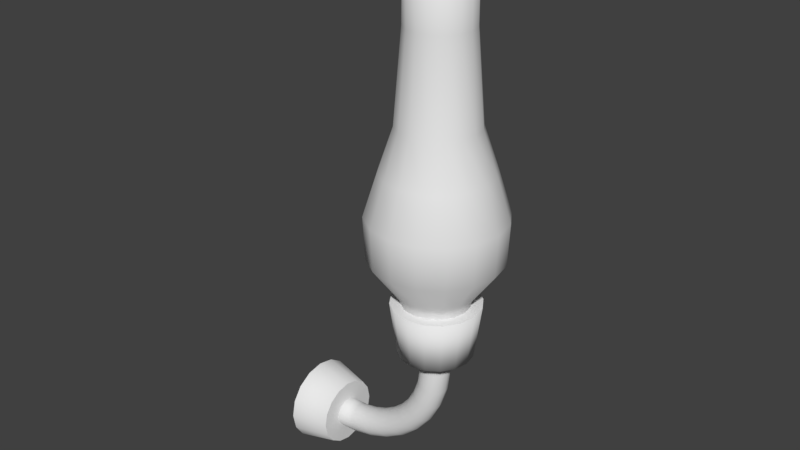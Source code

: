 # Source: WallLamp.blend  (saved by Blender 2.77.0; exported with 4.5.12 LTS)
import bpy
from mathutils import Matrix  # noqa: F401  (used for matrix-valued properties, if any)

bpy.ops.wm.read_factory_settings(use_empty=True)
scene = bpy.context.scene
scene.name = 'Scene'

# ---- collections
col_collection_1 = bpy.data.collections.new('Collection 1'); scene.collection.children.link(col_collection_1)

# ---- world
world_world = bpy.data.worlds.new('World'); scene.world = world_world
world_world.color = (0.05088, 0.05088, 0.05088)
world_world.use_sun_shadow = False
world_world.sun_shadow_jitter_overblur = 0.0
world_world.cycles.sampling_method = 'MANUAL'

# ---- meshes
me_003 = bpy.data.meshes.new('Цилиндр.003')
me_003.from_pydata([(6.235e-09, 0.8326, -0.2225), (0.0, 1.0, 1.0), (0.3186, 0.7692, -0.2225), (0.3827, 0.9239, 1.0), (0.5888, 0.5888, -0.2225), (0.7071, 0.7071, 1.0), (0.7692, 0.3186, -0.2225), (0.9239, 0.3827, 1.0), (0.8326, -3.452e-08, -0.2225), (1.0, -4.371e-08, 1.0), (0.7692, -0.3186, -0.2225), (0.9239, -0.3827, 1.0), (0.5888, -0.5888, -0.2225), (0.7071, -0.7071, 1.0), (0.3186, -0.7692, -0.2225), (0.3827, -0.9239, 1.0), (1.32e-07, -0.8326, -0.2225), (1.51e-07, -1.0, 1.0), (-0.3186, -0.7692, -0.2225), (-0.3827, -0.9239, 1.0), (-0.5888, -0.5888, -0.2225), (-0.7071, -0.7071, 1.0), (-0.7692, -0.3186, -0.2225), (-0.9239, -0.3827, 1.0), (-0.8326, 1.18e-08, -0.2225), (-1.0, 1.192e-08, 1.0), (-0.7692, 0.3186, -0.2225), (-0.9239, 0.3827, 1.0), (-0.5888, 0.5888, -0.2225), (-0.7071, 0.7071, 1.0), (-0.3186, 0.7692, -0.2225), (-0.3827, 0.9239, 1.0), (4.807e-08, 0.3397, -0.2225), (0.13, 0.3138, -0.2225), (0.2402, 0.2402, -0.2225), (0.3138, 0.13, -0.2225), (0.3397, -7.467e-09, -0.2225), (0.3138, -0.13, -0.2225), (0.2402, -0.2402, -0.2225), (0.13, -0.3138, -0.2225), (9.936e-08, -0.3397, -0.2225), (-0.13, -0.3138, -0.2225), (-0.2402, -0.2402, -0.2225), (-0.3138, -0.13, -0.2225), (-0.3397, 1.143e-08, -0.2225), (-0.3138, 0.13, -0.2225), (-0.2402, 0.2402, -0.2225), (-0.13, 0.3138, -0.2225), (5.291e-08, 0.3397, -0.7024), (0.13, 0.3138, -0.7024), (0.2402, 0.2402, -0.7024), (0.3138, 0.13, -0.7024), (0.3397, -7.467e-09, -0.7024), (0.3138, -0.13, -0.7024), (0.2402, -0.2402, -0.7024), (0.13, -0.3138, -0.7024), (1.042e-07, -0.3397, -0.7024), (-0.13, -0.3138, -0.7024), (-0.2402, -0.2402, -0.7024), (-0.3138, -0.13, -0.7024), (-0.3397, 1.143e-08, -0.7024), (-0.3138, 0.13, -0.7024), (-0.2402, 0.2402, -0.7024), (-0.13, 0.3138, -0.7024), (-0.05924, 0.3397, -1.136), (0.06877, 0.3138, -1.159), (0.1773, 0.2402, -1.178), (0.2498, 0.13, -1.191), (0.2753, -1.381e-07, -1.195), (0.2498, -0.13, -1.191), (0.1773, -0.2402, -1.178), (0.06877, -0.3138, -1.159), (-0.05924, -0.3397, -1.136), (-0.1872, -0.3138, -1.114), (-0.2958, -0.2402, -1.094), (-0.3683, -0.13, -1.082), (-0.3937, -1.322e-07, -1.077), (-0.3683, 0.13, -1.082), (-0.2958, 0.2402, -1.094), (-0.1872, 0.3138, -1.114), (-0.1929, 0.3397, -1.553), (-0.07075, 0.3138, -1.598), (0.03279, 0.2402, -1.635), (0.102, 0.13, -1.66), (0.1263, -2.825e-07, -1.669), (0.102, -0.13, -1.66), (0.03279, -0.2402, -1.635), (-0.07075, -0.3138, -1.598), (-0.1929, -0.3397, -1.553), (-0.315, -0.3138, -1.509), (-0.4186, -0.2402, -1.471), (-0.4878, -0.13, -1.446), (-0.5121, -2.865e-07, -1.437), (-0.4878, 0.13, -1.446), (-0.4186, 0.2402, -1.471), (-0.315, 0.3138, -1.509), (-0.3969, 0.3397, -1.94), (-0.2843, 0.3138, -2.005), (-0.1889, 0.2402, -2.06), (-0.1252, 0.13, -2.097), (-0.1028, -4.419e-07, -2.11), (-0.1252, -0.13, -2.097), (-0.1889, -0.2402, -2.06), (-0.2843, -0.3138, -2.005), (-0.3969, -0.3397, -1.94), (-0.5095, -0.3138, -1.875), (-0.6049, -0.2402, -1.82), (-0.6687, -0.13, -1.783), (-0.6911, -4.522e-07, -1.771), (-0.6687, 0.13, -1.783), (-0.6049, 0.2402, -1.82), (-0.5095, 0.3138, -1.875), (-0.6651, 0.3397, -2.286), (-0.5655, 0.3138, -2.37), (-0.4811, 0.2402, -2.441), (-0.4247, 0.13, -2.488), (-0.4049, -6.169e-07, -2.505), (-0.4247, -0.13, -2.488), (-0.4811, -0.2402, -2.441), (-0.5655, -0.3138, -2.37), (-0.6651, -0.3397, -2.286), (-0.7647, -0.3138, -2.203), (-0.8491, -0.2402, -2.132), (-0.9055, -0.13, -2.085), (-0.9253, -6.298e-07, -2.068), (-0.9055, 0.13, -2.085), (-0.8491, 0.2402, -2.132), (-0.7647, 0.3138, -2.203), (-0.9893, 0.3397, -2.581), (-0.9057, 0.3138, -2.68), (-0.8349, 0.2402, -2.765), (-0.7876, 0.13, -2.821), (-0.771, -8.078e-07, -2.841), (-0.7876, -0.13, -2.821), (-0.8349, -0.2402, -2.765), (-0.9057, -0.3138, -2.68), (-0.9893, -0.3397, -2.581), (-1.073, -0.3138, -2.481), (-1.144, -0.2402, -2.397), (-1.191, -0.13, -2.34), (-1.208, -8.196e-07, -2.32), (-1.191, 0.13, -2.34), (-1.144, 0.2402, -2.397), (-1.073, 0.3138, -2.481), (-1.36, 0.3397, -2.814), (-1.295, 0.3138, -2.927), (-1.24, 0.2402, -3.022), (-1.203, 0.13, -3.086), (-1.19, -1.014e-06, -3.108), (-1.203, -0.13, -3.086), (-1.24, -0.2402, -3.022), (-1.295, -0.3138, -2.927), (-1.36, -0.3397, -2.814), (-1.425, -0.3138, -2.702), (-1.48, -0.2402, -2.606), (-1.517, -0.13, -2.542), (-1.529, -1.021e-06, -2.52), (-1.517, 0.13, -2.542), (-1.48, 0.2402, -2.606), (-1.425, 0.3138, -2.702), (-1.765, 0.3397, -2.98), (-1.72, 0.3138, -3.102), (-1.683, 0.2402, -3.205), (-1.658, 0.13, -3.275), (-1.649, -1.236e-06, -3.299), (-1.658, -0.13, -3.275), (-1.683, -0.2402, -3.205), (-1.72, -0.3138, -3.102), (-1.765, -0.3397, -2.98), (-1.809, -0.3138, -2.858), (-1.847, -0.2402, -2.754), (-1.872, -0.13, -2.685), (-1.881, -1.234e-06, -2.66), (-1.872, 0.13, -2.685), (-1.847, 0.2402, -2.754), (-1.809, 0.3138, -2.858), (-2.193, 0.3397, -3.072), (-2.17, 0.3138, -3.2), (-2.151, 0.2402, -3.309), (-2.138, 0.13, -3.381), (-2.134, -1.471e-06, -3.407), (-2.138, -0.13, -3.381), (-2.151, -0.2402, -3.309), (-2.17, -0.3138, -3.2), (-2.193, -0.3397, -3.072), (-2.215, -0.3138, -2.944), (-2.234, -0.2402, -2.836), (-2.247, -0.13, -2.763), (-2.252, -1.457e-06, -2.738), (-2.247, 0.13, -2.763), (-2.234, 0.2402, -2.836), (-2.215, 0.3138, -2.944), (-2.63, 0.3397, -3.089), (-2.63, 0.3138, -3.219), (-2.63, 0.2402, -3.33), (-2.63, 0.13, -3.403), (-2.63, -1.718e-06, -3.429), (-2.63, -0.13, -3.403), (-2.63, -0.2402, -3.33), (-2.63, -0.3138, -3.219), (-2.63, -0.3397, -3.089), (-2.63, -0.3138, -2.959), (-2.63, -0.2402, -2.849), (-2.63, -0.13, -2.776), (-2.63, -1.69e-06, -2.75), (-2.63, 0.13, -2.776), (-2.63, 0.2402, -2.849), (-2.63, 0.3138, -2.959), (-2.63, 0.7812, -3.089), (-2.63, 0.7217, -3.388), (-2.63, 0.5524, -3.642), (-2.63, 0.299, -3.811), (-2.63, -1.752e-06, -3.871), (-2.63, -0.299, -3.811), (-2.63, -0.5524, -3.642), (-2.63, -0.7217, -3.388), (-2.63, -0.7812, -3.089), (-2.63, -0.7217, -2.79), (-2.63, -0.5524, -2.537), (-2.63, -0.299, -2.368), (-2.63, -1.687e-06, -2.308), (-2.63, 0.299, -2.368), (-2.63, 0.5524, -2.537), (-2.63, 0.7217, -2.79), (-3.504, 0.9851, -3.089), (-3.504, 0.9102, -3.466), (-3.504, 0.6966, -3.786), (-3.504, 0.377, -3.999), (-3.504, -1.769e-06, -4.074), (-3.504, -0.377, -3.999), (-3.504, -0.6966, -3.786), (-3.504, -0.9102, -3.466), (-3.504, -0.9851, -3.089), (-3.504, -0.9102, -2.712), (-3.504, -0.6966, -2.393), (-3.504, -0.377, -2.179), (-3.504, -1.687e-06, -2.104), (-3.504, 0.377, -2.179), (-3.504, 0.6966, -2.393), (-3.504, 0.9102, -2.712)], [], [(0, 1, 3, 2), (2, 3, 5, 4), (4, 5, 7, 6), (6, 7, 9, 8), (8, 9, 11, 10), (10, 11, 13, 12), (12, 13, 15, 14), (14, 15, 17, 16), (16, 17, 19, 18), (18, 19, 21, 20), (20, 21, 23, 22), (22, 23, 25, 24), (24, 25, 27, 26), (26, 27, 29, 28), (3, 1, 31, 29, 27, 25, 23, 21, 19, 17, 15, 13, 11, 9, 7, 5), (28, 29, 31, 30), (30, 31, 1, 0), (2, 4, 34, 33), (32, 33, 49, 48), (12, 14, 39, 38), (22, 24, 44, 43), (8, 10, 37, 36), (18, 20, 42, 41), (28, 30, 47, 46), (4, 6, 35, 34), (14, 16, 40, 39), (0, 2, 33, 32), (24, 26, 45, 44), (10, 12, 38, 37), (20, 22, 43, 42), (30, 0, 32, 47), (6, 8, 36, 35), (16, 18, 41, 40), (26, 28, 46, 45), (61, 62, 78, 77), (47, 32, 48, 63), (40, 41, 57, 56), (33, 34, 50, 49), (41, 42, 58, 57), (34, 35, 51, 50), (42, 43, 59, 58), (35, 36, 52, 51), (43, 44, 60, 59), (36, 37, 53, 52), (44, 45, 61, 60), (37, 38, 54, 53), (45, 46, 62, 61), (38, 39, 55, 54), (46, 47, 63, 62), (39, 40, 56, 55), (75, 76, 92, 91), (54, 55, 71, 70), (62, 63, 79, 78), (55, 56, 72, 71), (48, 49, 65, 64), (63, 48, 64, 79), (56, 57, 73, 72), (49, 50, 66, 65), (57, 58, 74, 73), (50, 51, 67, 66), (58, 59, 75, 74), (51, 52, 68, 67), (59, 60, 76, 75), (52, 53, 69, 68), (60, 61, 77, 76), (53, 54, 70, 69), (81, 82, 98, 97), (68, 69, 85, 84), (76, 77, 93, 92), (69, 70, 86, 85), (77, 78, 94, 93), (70, 71, 87, 86), (78, 79, 95, 94), (71, 72, 88, 87), (64, 65, 81, 80), (79, 64, 80, 95), (72, 73, 89, 88), (65, 66, 82, 81), (73, 74, 90, 89), (66, 67, 83, 82), (74, 75, 91, 90), (67, 68, 84, 83), (102, 103, 119, 118), (89, 90, 106, 105), (82, 83, 99, 98), (90, 91, 107, 106), (83, 84, 100, 99), (91, 92, 108, 107), (84, 85, 101, 100), (92, 93, 109, 108), (85, 86, 102, 101), (93, 94, 110, 109), (86, 87, 103, 102), (94, 95, 111, 110), (87, 88, 104, 103), (80, 81, 97, 96), (95, 80, 96, 111), (88, 89, 105, 104), (123, 124, 140, 139), (110, 111, 127, 126), (103, 104, 120, 119), (96, 97, 113, 112), (111, 96, 112, 127), (104, 105, 121, 120), (97, 98, 114, 113), (105, 106, 122, 121), (98, 99, 115, 114), (106, 107, 123, 122), (99, 100, 116, 115), (107, 108, 124, 123), (100, 101, 117, 116), (108, 109, 125, 124), (101, 102, 118, 117), (109, 110, 126, 125), (129, 130, 146, 145), (116, 117, 133, 132), (124, 125, 141, 140), (117, 118, 134, 133), (125, 126, 142, 141), (118, 119, 135, 134), (126, 127, 143, 142), (119, 120, 136, 135), (112, 113, 129, 128), (127, 112, 128, 143), (120, 121, 137, 136), (113, 114, 130, 129), (121, 122, 138, 137), (114, 115, 131, 130), (122, 123, 139, 138), (115, 116, 132, 131), (150, 151, 167, 166), (137, 138, 154, 153), (130, 131, 147, 146), (138, 139, 155, 154), (131, 132, 148, 147), (139, 140, 156, 155), (132, 133, 149, 148), (140, 141, 157, 156), (133, 134, 150, 149), (141, 142, 158, 157), (134, 135, 151, 150), (142, 143, 159, 158), (135, 136, 152, 151), (128, 129, 145, 144), (143, 128, 144, 159), (136, 137, 153, 152), (171, 172, 188, 187), (158, 159, 175, 174), (151, 152, 168, 167), (144, 145, 161, 160), (159, 144, 160, 175), (152, 153, 169, 168), (145, 146, 162, 161), (153, 154, 170, 169), (146, 147, 163, 162), (154, 155, 171, 170), (147, 148, 164, 163), (155, 156, 172, 171), (148, 149, 165, 164), (156, 157, 173, 172), (149, 150, 166, 165), (157, 158, 174, 173), (185, 186, 202, 201), (164, 165, 181, 180), (172, 173, 189, 188), (165, 166, 182, 181), (173, 174, 190, 189), (166, 167, 183, 182), (174, 175, 191, 190), (167, 168, 184, 183), (160, 161, 177, 176), (175, 160, 176, 191), (168, 169, 185, 184), (161, 162, 178, 177), (169, 170, 186, 185), (162, 163, 179, 178), (170, 171, 187, 186), (163, 164, 180, 179), (193, 194, 210, 209), (178, 179, 195, 194), (186, 187, 203, 202), (179, 180, 196, 195), (187, 188, 204, 203), (180, 181, 197, 196), (188, 189, 205, 204), (181, 182, 198, 197), (189, 190, 206, 205), (182, 183, 199, 198), (190, 191, 207, 206), (183, 184, 200, 199), (176, 177, 193, 192), (191, 176, 192, 207), (184, 185, 201, 200), (177, 178, 194, 193), (214, 215, 231, 230), (201, 202, 218, 217), (194, 195, 211, 210), (202, 203, 219, 218), (195, 196, 212, 211), (203, 204, 220, 219), (196, 197, 213, 212), (204, 205, 221, 220), (197, 198, 214, 213), (205, 206, 222, 221), (198, 199, 215, 214), (206, 207, 223, 222), (199, 200, 216, 215), (192, 193, 209, 208), (207, 192, 208, 223), (200, 201, 217, 216), (222, 223, 239, 238), (215, 216, 232, 231), (208, 209, 225, 224), (223, 208, 224, 239), (216, 217, 233, 232), (209, 210, 226, 225), (217, 218, 234, 233), (210, 211, 227, 226), (218, 219, 235, 234), (211, 212, 228, 227), (219, 220, 236, 235), (212, 213, 229, 228), (220, 221, 237, 236), (213, 214, 230, 229), (221, 222, 238, 237)])
me_003.polygons.foreach_set('use_smooth', [1, 1, 1, 1, 1, 1, 1, 1, 1, 1, 1, 1, 1, 1, 0, 1, 1, 0, 1, 0, 0, 0, 0, 0, 0, 0, 0, 0, 0, 0, 0, 0, 0, 0, 1, 1, 1, 1, 1, 1, 1, 1, 1, 1, 1, 1, 1, 1, 1, 1, 1, 1, 1, 1, 1, 1, 1, 1, 1, 1, 1, 1, 1, 1, 1, 1, 1, 1, 1, 1, 1, 1, 1, 1, 1, 1, 1, 1, 1, 1, 1, 1, 1, 1, 1, 1, 1, 1, 1, 1, 1, 1, 1, 1, 1, 1, 1, 1, 1, 1, 1, 1, 1, 1, 1, 1, 1, 1, 1, 1, 1, 1, 1, 1, 1, 1, 1, 1, 1, 1, 1, 1, 1, 1, 1, 1, 1, 1, 1, 1, 1, 1, 1, 1, 1, 1, 1, 1, 1, 1, 1, 1, 1, 1, 1, 1, 1, 1, 1, 1, 1, 1, 1, 1, 1, 1, 1, 1, 1, 1, 1, 1, 1, 1, 1, 1, 1, 1, 1, 1, 1, 1, 1, 1, 1, 1, 1, 1, 0, 1, 1, 1, 1, 1, 1, 1, 1, 1, 1, 1, 1, 1, 1, 1, 1, 0, 0, 0, 0, 0, 0, 0, 0, 0, 0, 0, 0, 0, 0, 0, 1, 1, 1, 1, 1, 1, 1, 1, 1, 1, 1, 1, 1, 1, 1])
me_003.use_remesh_preserve_volume = False
me_003.use_remesh_preserve_attributes = False
me_003.use_mirror_vertex_groups = False
me_003.update()
me_002 = bpy.data.meshes.new('Цилиндр.002')
me_002.from_pydata([(-0.06289, 0.2869, -1.175), (-0.06289, 0.2864, 2.381), (0.04691, 0.2651, -1.175), (0.04672, 0.2646, 2.381), (0.14, 0.2029, -1.175), (0.1396, 0.2025, 2.381), (0.2022, 0.1098, -1.175), (0.2017, 0.1096, 2.381), (0.224, 6.497e-08, -1.175), (0.2235, 6.489e-08, 2.381), (0.2022, -0.1098, -1.175), (0.2017, -0.1096, 2.381), (0.14, -0.2029, -1.175), (0.1396, -0.2025, 2.381), (0.04691, -0.2651, -1.175), (0.04672, -0.2646, 2.381), (-0.06289, -0.2869, -1.175), (-0.06289, -0.2864, 2.381), (-0.1727, -0.2651, -1.175), (-0.1725, -0.2646, 2.381), (-0.2658, -0.2029, -1.175), (-0.2654, -0.2025, 2.381), (-0.328, -0.1098, -1.175), (-0.3275, -0.1096, 2.381), (-0.3498, 8.093e-08, -1.175), (-0.3493, 8.083e-08, 2.381), (-0.328, 0.1098, -1.175), (-0.3275, 0.1096, 2.381), (-0.2658, 0.2029, -1.175), (-0.2654, 0.2025, 2.381), (-0.1727, 0.2651, -1.175), (-0.1725, 0.2646, 2.381), (-0.06289, 0.3062, -0.7807), (-0.06289, 0.5895, -0.3947), (-0.06289, 0.6089, -0.008756), (-0.06289, 0.4881, 0.3772), (-0.06289, 0.3591, 0.7632), (0.07452, 0.3317, 0.7632), (0.1239, 0.4509, 0.3772), (0.1701, 0.5626, -0.008756), (0.1627, 0.5447, -0.3947), (0.0543, 0.2829, -0.7807), (0.191, 0.2539, 0.7632), (0.2822, 0.3451, 0.3772), (0.3677, 0.4306, -0.008756), (0.354, 0.4169, -0.3947), (0.1537, 0.2165, -0.7807), (0.2688, 0.1374, 0.7632), (0.3881, 0.1868, 0.3772), (0.4997, 0.233, -0.008756), (0.4818, 0.2256, -0.3947), (0.22, 0.1172, -0.7807), (0.2962, 6.21e-08, 0.7632), (0.4252, 5.697e-08, 0.3772), (0.5461, 5.217e-08, -0.008756), (0.5266, 5.294e-08, -0.3947), (0.2433, 6.42e-08, -0.7807), (0.2688, -0.1374, 0.7632), (0.3881, -0.1868, 0.3772), (0.4997, -0.233, -0.008756), (0.4818, -0.2256, -0.3947), (0.22, -0.1172, -0.7807), (0.191, -0.2539, 0.7632), (0.2822, -0.3451, 0.3772), (0.3677, -0.4306, -0.008756), (0.354, -0.4169, -0.3947), (0.1537, -0.2165, -0.7807), (0.07452, -0.3317, 0.7632), (0.1239, -0.4509, 0.3772), (0.1701, -0.5626, -0.008756), (0.1627, -0.5447, -0.3947), (0.0543, -0.2829, -0.7807), (-0.06289, -0.3591, 0.7632), (-0.06289, -0.4881, 0.3772), (-0.06289, -0.6089, -0.008756), (-0.06289, -0.5895, -0.3947), (-0.06289, -0.3062, -0.7807), (-0.2003, -0.3317, 0.7632), (-0.2497, -0.4509, 0.3772), (-0.2959, -0.5626, -0.008756), (-0.2885, -0.5447, -0.3947), (-0.1801, -0.2829, -0.7807), (-0.3168, -0.2539, 0.7632), (-0.408, -0.3451, 0.3772), (-0.4935, -0.4306, -0.008756), (-0.4798, -0.4169, -0.3947), (-0.2794, -0.2165, -0.7807), (-0.3946, -0.1374, 0.7632), (-0.5138, -0.1868, 0.3772), (-0.6255, -0.233, -0.008756), (-0.6075, -0.2256, -0.3947), (-0.3458, -0.1172, -0.7807), (-0.4219, 8.208e-08, 0.7632), (-0.551, 8.413e-08, 0.3772), (-0.6718, 8.605e-08, -0.008756), (-0.6524, 8.574e-08, -0.3947), (-0.3691, 8.124e-08, -0.7807), (-0.3946, 0.1374, 0.7632), (-0.5138, 0.1868, 0.3772), (-0.6255, 0.233, -0.008756), (-0.6075, 0.2256, -0.3947), (-0.3458, 0.1172, -0.7807), (-0.3168, 0.2539, 0.7632), (-0.408, 0.3451, 0.3772), (-0.4935, 0.4306, -0.008756), (-0.4798, 0.4169, -0.3947), (-0.2794, 0.2165, -0.7807), (-0.2003, 0.3317, 0.7632), (-0.2497, 0.4509, 0.3772), (-0.2959, 0.5626, -0.008756), (-0.2885, 0.5447, -0.3947), (-0.1801, 0.2829, -0.7807), (-0.06289, 0.2943, 1.572), (0.04975, 0.2719, 1.572), (0.1452, 0.2081, 1.572), (0.209, 0.1126, 1.572), (0.2314, 6.427e-08, 1.572), (0.209, -0.1126, 1.572), (0.1452, -0.2081, 1.572), (0.04975, -0.2719, 1.572), (-0.06289, -0.2943, 1.572), (-0.1755, -0.2719, 1.572), (-0.271, -0.2081, 1.572), (-0.3348, -0.1126, 1.572), (-0.3572, 8.064e-08, 1.572), (-0.3348, 0.1126, 1.572), (-0.271, 0.2081, 1.572), (-0.1755, 0.2719, 1.572), (0.02361, 0.2088, 2.381), (-0.06289, 0.226, 2.381), (0.09694, 0.1598, 2.381), (0.1459, 0.0865, 2.381), (0.1631, 6.614e-08, 2.381), (0.1459, -0.0865, 2.381), (0.09694, -0.1598, 2.381), (0.02361, -0.2088, 2.381), (-0.06289, -0.226, 2.381), (-0.1494, -0.2088, 2.381), (-0.2227, -0.1598, 2.381), (-0.2717, -0.0865, 2.381), (-0.2889, 7.871e-08, 2.381), (-0.2717, 0.0865, 2.381), (-0.2227, 0.1598, 2.381), (-0.1494, 0.2088, 2.381), (0.03963, 0.2475, 0.7963), (-0.06289, 0.2679, 0.7963), (0.1265, 0.1894, 0.7963), (0.1846, 0.1025, 0.7963), (0.205, 6.407e-08, 0.7963), (0.1846, -0.1025, 0.7963), (0.1265, -0.1894, 0.7963), (0.03963, -0.2475, 0.7963), (-0.06289, -0.2679, 0.7963), (-0.1654, -0.2475, 0.7963), (-0.2523, -0.1894, 0.7963), (-0.3104, -0.1025, 0.7963), (-0.3308, 7.897e-08, 0.7963), (-0.3104, 0.1025, 0.7963), (-0.2523, 0.1894, 0.7963), (-0.1654, 0.2475, 0.7963), (0.09621, 0.3841, 0.3834), (-0.06289, 0.4157, 0.3834), (0.2311, 0.294, 0.3834), (0.3212, 0.1591, 0.3834), (0.3528, 5.522e-08, 0.3834), (0.3212, -0.1591, 0.3834), (0.2311, -0.294, 0.3834), (0.09621, -0.3841, 0.3834), (-0.06289, -0.4157, 0.3834), (-0.222, -0.3841, 0.3834), (-0.3569, -0.294, 0.3834), (-0.447, -0.1591, 0.3834), (-0.4786, 7.835e-08, 0.3834), (-0.447, 0.1591, 0.3834), (-0.3569, 0.294, 0.3834), (-0.222, 0.3841, 0.3834), (0.1372, 0.4829, -0.009687), (-0.06289, 0.5227, -0.009687), (0.3067, 0.3696, -0.009687), (0.4201, 0.2, -0.009687), (0.4598, 4.69e-08, -0.009687), (0.4201, -0.2, -0.009687), (0.3067, -0.3696, -0.009687), (0.1372, -0.4829, -0.009687), (-0.06289, -0.5227, -0.009687), (-0.2629, -0.4829, -0.009687), (-0.4325, -0.3696, -0.009687), (-0.5458, -0.2, -0.009687), (-0.5856, 7.599e-08, -0.009687), (-0.5458, 0.2, -0.009687), (-0.4325, 0.3696, -0.009687), (-0.2629, 0.4829, -0.009687), (0.1172, 0.4347, -0.4067), (-0.06289, 0.4705, -0.4067), (0.2698, 0.3327, -0.4067), (0.3718, 0.1801, -0.4067), (0.4076, 5.152e-08, -0.4067), (0.3718, -0.1801, -0.4067), (0.2698, -0.3327, -0.4067), (0.1172, -0.4347, -0.4067), (-0.06289, -0.4705, -0.4067), (-0.243, -0.4347, -0.4067), (-0.3956, -0.3327, -0.4067), (-0.4976, -0.1801, -0.4067), (-0.5334, 7.77e-08, -0.4067), (-0.4976, 0.1801, -0.4067), (-0.3956, 0.3327, -0.4067), (-0.243, 0.4347, -0.4067), (0.02387, 0.2094, -0.7561), (-0.06289, 0.2267, -0.7561), (0.09742, 0.1603, -0.7561), (0.1466, 0.08676, -0.7561), (0.1638, 6.44e-08, -0.7561), (0.1466, -0.08676, -0.7561), (0.09742, -0.1603, -0.7561), (0.02387, -0.2094, -0.7561), (-0.06289, -0.2267, -0.7561), (-0.1496, -0.2094, -0.7561), (-0.2232, -0.1603, -0.7561), (-0.2723, -0.08676, -0.7561), (-0.2896, 7.701e-08, -0.7561), (-0.2723, 0.08676, -0.7561), (-0.2232, 0.1603, -0.7561), (-0.1496, 0.2094, -0.7561), (0.01068, 0.1776, -1.174), (-0.06289, 0.1923, -1.174), (0.07305, 0.1359, -1.174), (0.1147, 0.07357, -1.174), (0.1294, 6.622e-08, -1.174), (0.1147, -0.07357, -1.174), (0.07305, -0.1359, -1.174), (0.01068, -0.1776, -1.174), (-0.06289, -0.1923, -1.174), (-0.1365, -0.1776, -1.174), (-0.1988, -0.1359, -1.174), (-0.2405, -0.07357, -1.174), (-0.2551, 7.691e-08, -1.174), (-0.2405, 0.07357, -1.174), (-0.1988, 0.1359, -1.174), (-0.1365, 0.1776, -1.174)], [], [(112, 1, 3, 113), (113, 3, 5, 114), (114, 5, 7, 115), (115, 7, 9, 116), (116, 9, 11, 117), (117, 11, 13, 118), (118, 13, 15, 119), (119, 15, 17, 120), (120, 17, 19, 121), (121, 19, 21, 122), (122, 21, 23, 123), (123, 23, 25, 124), (124, 25, 27, 125), (125, 27, 29, 126), (9, 7, 131, 132), (126, 29, 31, 127), (127, 31, 1, 112), (6, 8, 228, 227), (30, 111, 32, 0), (111, 110, 33, 32), (110, 109, 34, 33), (109, 108, 35, 34), (108, 107, 36, 35), (28, 106, 111, 30), (106, 105, 110, 111), (105, 104, 109, 110), (104, 103, 108, 109), (103, 102, 107, 108), (26, 101, 106, 28), (101, 100, 105, 106), (100, 99, 104, 105), (99, 98, 103, 104), (98, 97, 102, 103), (24, 96, 101, 26), (96, 95, 100, 101), (95, 94, 99, 100), (94, 93, 98, 99), (93, 92, 97, 98), (22, 91, 96, 24), (91, 90, 95, 96), (90, 89, 94, 95), (89, 88, 93, 94), (88, 87, 92, 93), (20, 86, 91, 22), (86, 85, 90, 91), (85, 84, 89, 90), (84, 83, 88, 89), (83, 82, 87, 88), (18, 81, 86, 20), (81, 80, 85, 86), (80, 79, 84, 85), (79, 78, 83, 84), (78, 77, 82, 83), (16, 76, 81, 18), (76, 75, 80, 81), (75, 74, 79, 80), (74, 73, 78, 79), (73, 72, 77, 78), (14, 71, 76, 16), (71, 70, 75, 76), (70, 69, 74, 75), (69, 68, 73, 74), (68, 67, 72, 73), (12, 66, 71, 14), (66, 65, 70, 71), (65, 64, 69, 70), (64, 63, 68, 69), (63, 62, 67, 68), (10, 61, 66, 12), (61, 60, 65, 66), (60, 59, 64, 65), (59, 58, 63, 64), (58, 57, 62, 63), (8, 56, 61, 10), (56, 55, 60, 61), (55, 54, 59, 60), (54, 53, 58, 59), (53, 52, 57, 58), (6, 51, 56, 8), (51, 50, 55, 56), (50, 49, 54, 55), (49, 48, 53, 54), (48, 47, 52, 53), (4, 46, 51, 6), (46, 45, 50, 51), (45, 44, 49, 50), (44, 43, 48, 49), (43, 42, 47, 48), (2, 41, 46, 4), (41, 40, 45, 46), (40, 39, 44, 45), (39, 38, 43, 44), (38, 37, 42, 43), (0, 32, 41, 2), (32, 33, 40, 41), (33, 34, 39, 40), (34, 35, 38, 39), (35, 36, 37, 38), (107, 127, 112, 36), (102, 126, 127, 107), (97, 125, 126, 102), (92, 124, 125, 97), (87, 123, 124, 92), (82, 122, 123, 87), (77, 121, 122, 82), (72, 120, 121, 77), (67, 119, 120, 72), (62, 118, 119, 67), (57, 117, 118, 62), (52, 116, 117, 57), (47, 115, 116, 52), (42, 114, 115, 47), (37, 113, 114, 42), (36, 112, 113, 37), (136, 135, 151, 152), (19, 17, 136, 137), (29, 27, 141, 142), (5, 3, 128, 130), (15, 13, 134, 135), (25, 23, 139, 140), (11, 9, 132, 133), (21, 19, 137, 138), (31, 29, 142, 143), (7, 5, 130, 131), (17, 15, 135, 136), (3, 1, 129, 128), (27, 25, 140, 141), (13, 11, 133, 134), (23, 21, 138, 139), (1, 31, 143, 129), (157, 156, 172, 173), (128, 129, 145, 144), (129, 143, 159, 145), (137, 136, 152, 153), (130, 128, 144, 146), (138, 137, 153, 154), (131, 130, 146, 147), (139, 138, 154, 155), (132, 131, 147, 148), (140, 139, 155, 156), (133, 132, 148, 149), (141, 140, 156, 157), (134, 133, 149, 150), (142, 141, 157, 158), (135, 134, 150, 151), (143, 142, 158, 159), (171, 170, 186, 187), (150, 149, 165, 166), (158, 157, 173, 174), (151, 150, 166, 167), (159, 158, 174, 175), (152, 151, 167, 168), (144, 145, 161, 160), (145, 159, 175, 161), (153, 152, 168, 169), (146, 144, 160, 162), (154, 153, 169, 170), (147, 146, 162, 163), (155, 154, 170, 171), (148, 147, 163, 164), (156, 155, 171, 172), (149, 148, 164, 165), (176, 177, 193, 192), (164, 163, 179, 180), (172, 171, 187, 188), (165, 164, 180, 181), (173, 172, 188, 189), (166, 165, 181, 182), (174, 173, 189, 190), (167, 166, 182, 183), (175, 174, 190, 191), (168, 167, 183, 184), (160, 161, 177, 176), (161, 175, 191, 177), (169, 168, 184, 185), (162, 160, 176, 178), (170, 169, 185, 186), (163, 162, 178, 179), (198, 197, 213, 214), (177, 191, 207, 193), (185, 184, 200, 201), (178, 176, 192, 194), (186, 185, 201, 202), (179, 178, 194, 195), (187, 186, 202, 203), (180, 179, 195, 196), (188, 187, 203, 204), (181, 180, 196, 197), (189, 188, 204, 205), (182, 181, 197, 198), (190, 189, 205, 206), (183, 182, 198, 199), (191, 190, 206, 207), (184, 183, 199, 200), (219, 218, 234, 235), (206, 205, 221, 222), (199, 198, 214, 215), (207, 206, 222, 223), (200, 199, 215, 216), (192, 193, 209, 208), (193, 207, 223, 209), (201, 200, 216, 217), (194, 192, 208, 210), (202, 201, 217, 218), (195, 194, 210, 211), (203, 202, 218, 219), (196, 195, 211, 212), (204, 203, 219, 220), (197, 196, 212, 213), (205, 204, 220, 221), (4, 6, 227, 226), (212, 211, 227, 228), (220, 219, 235, 236), (213, 212, 228, 229), (221, 220, 236, 237), (214, 213, 229, 230), (222, 221, 237, 238), (215, 214, 230, 231), (223, 222, 238, 239), (216, 215, 231, 232), (208, 209, 225, 224), (209, 223, 239, 225), (217, 216, 232, 233), (210, 208, 224, 226), (218, 217, 233, 234), (211, 210, 226, 227), (8, 10, 229, 228), (10, 12, 230, 229), (12, 14, 231, 230), (14, 16, 232, 231), (16, 18, 233, 232), (18, 20, 234, 233), (20, 22, 235, 234), (22, 24, 236, 235), (24, 26, 237, 236), (26, 28, 238, 237), (28, 30, 239, 238), (30, 0, 225, 239), (0, 2, 224, 225), (2, 4, 226, 224)])
me_002.polygons.foreach_set('use_smooth', [1, 1, 1, 1, 1, 1, 1, 1, 1, 1, 1, 1, 1, 1, 0, 1, 1, 0, 1, 1, 1, 1, 1, 1, 1, 1, 1, 1, 1, 1, 1, 1, 1, 1, 1, 1, 1, 1, 1, 1, 1, 1, 1, 1, 1, 1, 1, 1, 1, 1, 1, 1, 1, 1, 1, 1, 1, 1, 1, 1, 1, 1, 1, 1, 1, 1, 1, 1, 1, 1, 1, 1, 1, 1, 1, 1, 1, 1, 1, 1, 1, 1, 1, 1, 1, 1, 1, 1, 1, 1, 1, 1, 1, 1, 1, 1, 1, 1, 1, 1, 1, 1, 1, 1, 1, 1, 1, 1, 1, 1, 1, 1, 1, 1, 1, 0, 0, 0, 0, 0, 0, 0, 0, 0, 0, 0, 0, 0, 0, 0, 1, 1, 1, 1, 1, 1, 1, 1, 1, 1, 1, 1, 1, 1, 1, 1, 1, 1, 1, 1, 1, 1, 1, 1, 1, 1, 1, 1, 1, 1, 1, 1, 1, 1, 1, 1, 1, 1, 1, 1, 1, 1, 1, 1, 1, 1, 1, 1, 1, 1, 1, 1, 1, 1, 1, 1, 1, 1, 1, 1, 1, 1, 1, 1, 1, 1, 1, 1, 1, 1, 1, 1, 1, 1, 1, 1, 1, 1, 1, 1, 0, 1, 1, 1, 1, 1, 1, 1, 1, 1, 1, 1, 1, 1, 1, 1, 0, 0, 0, 0, 0, 0, 0, 0, 0, 0, 0, 0, 0, 0])
me_002.use_remesh_preserve_volume = False
me_002.use_remesh_preserve_attributes = False
me_002.use_mirror_vertex_groups = False
me_002.update()

# ---- objects
ob_001 = bpy.data.objects.new('Цилиндр.001', me_003)
ob_x = bpy.data.objects.new('Цилиндр', me_002)

# ---- transforms, parenting, visibility, modifiers, constraints
ob_001.location = (0.009082, -0.5949, 1.767)
ob_001.scale = (0.4, 0.4, 0.4)
ob_001.lineart.crease_threshold = 0.0
ob_x.location = (0.06564, -0.5949, 2.994)
ob_x.lineart.crease_threshold = 0.0

# ---- collection membership
col_collection_1.objects.link(ob_001)
col_collection_1.objects.link(ob_x)

# ---- scene / render settings (as saved in the file)
scene.frame_start = 1; scene.frame_end = 250; scene.frame_set(1)
scene.render.engine = 'BLENDER_EEVEE_NEXT'
scene.render.resolution_percentage = 50
scene.render.dither_intensity = 0.0
scene.cycles.use_denoising = False
scene.cycles.samples = 128
scene.cycles.sampling_pattern = 'TABULATED_SOBOL'
scene.cycles.light_sampling_threshold = 0.0
scene.cycles.use_adaptive_sampling = False
scene.cycles.use_light_tree = False
scene.cycles.blur_glossy = 0.0
scene.cycles.sample_clamp_indirect = 0.0
scene.view_settings.view_transform = 'Standard'
bpy.context.view_layer.update()

# ---- added for rendering (the .blend has no active camera and no usable light): camera, sun
cam_auto = bpy.data.cameras.new('AutoCamera')
cam_auto.lens = 50.0
cam_auto.sensor_width = 36.0
cam_auto.clip_end = 1000.0
ob_auto_camera = bpy.data.objects.new('AutoCamera', cam_auto)
scene.collection.objects.link(ob_auto_camera)
ob_auto_camera.location = (4.91988, -6.9672, 7.00437)
ob_auto_camera.rotation_euler = (1.09748, -7.21219e-08, 0.694738)
scene.camera = ob_auto_camera
light_auto_sun = bpy.data.lights.new('AutoSun', 'SUN')
light_auto_sun.energy = 3.0
light_auto_sun.angle = 0.0523599
ob_auto_sun = bpy.data.objects.new('AutoSun', light_auto_sun)
scene.collection.objects.link(ob_auto_sun)
ob_auto_sun.rotation_euler = (0.872665, 0.174533, 0.523599)
bpy.context.view_layer.update()
